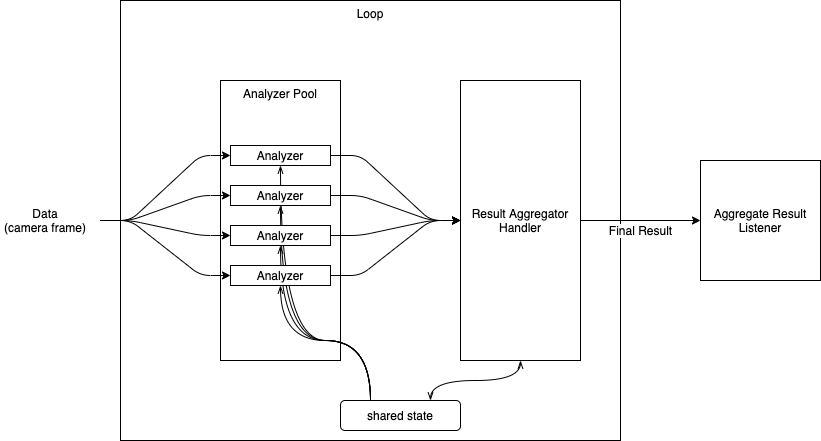

The diagram above was exported from draw.io. Its source (the exported page's mxGraphModel, read from the mxfile embedded in the PNG):
<mxGraphModel dx="1524" dy="860" grid="1" gridSize="10" guides="1" tooltips="1" connect="1" arrows="1" fold="1" page="1" pageScale="1" pageWidth="850" pageHeight="1100" math="0" shadow="0">
  <root>
    <mxCell id="0" />
    <mxCell id="1" parent="0" />
    <mxCell id="G_sS-3mas1lc-GF979PC-60" value="Loop" style="rounded=0;whiteSpace=wrap;html=1;verticalAlign=top;" vertex="1" parent="1">
      <mxGeometry x="260" y="160" width="500" height="440" as="geometry" />
    </mxCell>
    <mxCell id="G_sS-3mas1lc-GF979PC-61" value="Analyzer Pool" style="rounded=0;whiteSpace=wrap;html=1;verticalAlign=top;" vertex="1" parent="1">
      <mxGeometry x="360" y="240" width="120" height="280" as="geometry" />
    </mxCell>
    <mxCell id="G_sS-3mas1lc-GF979PC-62" value="" style="endArrow=classic;html=1;entryX=0;entryY=0.5;entryDx=0;entryDy=0;edgeStyle=entityRelationEdgeStyle;" edge="1" parent="1" target="G_sS-3mas1lc-GF979PC-79">
      <mxGeometry width="50" height="50" relative="1" as="geometry">
        <mxPoint x="240" y="380" as="sourcePoint" />
        <mxPoint x="290" y="280" as="targetPoint" />
      </mxGeometry>
    </mxCell>
    <mxCell id="G_sS-3mas1lc-GF979PC-63" value="Final Result" style="edgeStyle=orthogonalEdgeStyle;rounded=0;orthogonalLoop=1;jettySize=auto;html=1;exitX=1;exitY=0.5;exitDx=0;exitDy=0;entryX=0;entryY=0.5;entryDx=0;entryDy=0;fontSize=12;" edge="1" parent="1" source="G_sS-3mas1lc-GF979PC-64" target="G_sS-3mas1lc-GF979PC-65">
      <mxGeometry y="-10" relative="1" as="geometry">
        <mxPoint as="offset" />
      </mxGeometry>
    </mxCell>
    <mxCell id="G_sS-3mas1lc-GF979PC-64" value="Result Aggregator Handler" style="rounded=0;whiteSpace=wrap;html=1;" vertex="1" parent="1">
      <mxGeometry x="600" y="240" width="120" height="280" as="geometry" />
    </mxCell>
    <mxCell id="G_sS-3mas1lc-GF979PC-65" value="Aggregate Result Listener" style="rounded=0;whiteSpace=wrap;html=1;" vertex="1" parent="1">
      <mxGeometry x="840" y="320" width="120" height="120" as="geometry" />
    </mxCell>
    <mxCell id="G_sS-3mas1lc-GF979PC-66" value="" style="endArrow=classic;html=1;entryX=0;entryY=0.5;entryDx=0;entryDy=0;edgeStyle=entityRelationEdgeStyle;" edge="1" parent="1" target="G_sS-3mas1lc-GF979PC-80">
      <mxGeometry width="50" height="50" relative="1" as="geometry">
        <mxPoint x="240" y="380" as="sourcePoint" />
        <mxPoint x="380" y="325" as="targetPoint" />
      </mxGeometry>
    </mxCell>
    <mxCell id="G_sS-3mas1lc-GF979PC-67" value="" style="endArrow=classic;html=1;entryX=0;entryY=0.5;entryDx=0;entryDy=0;edgeStyle=entityRelationEdgeStyle;" edge="1" parent="1" target="G_sS-3mas1lc-GF979PC-81">
      <mxGeometry width="50" height="50" relative="1" as="geometry">
        <mxPoint x="240" y="380" as="sourcePoint" />
        <mxPoint x="380" y="365" as="targetPoint" />
      </mxGeometry>
    </mxCell>
    <mxCell id="G_sS-3mas1lc-GF979PC-68" value="" style="endArrow=classic;html=1;entryX=0;entryY=0.5;entryDx=0;entryDy=0;edgeStyle=entityRelationEdgeStyle;" edge="1" parent="1" target="G_sS-3mas1lc-GF979PC-82">
      <mxGeometry width="50" height="50" relative="1" as="geometry">
        <mxPoint x="240" y="380" as="sourcePoint" />
        <mxPoint x="380" y="405" as="targetPoint" />
      </mxGeometry>
    </mxCell>
    <mxCell id="G_sS-3mas1lc-GF979PC-69" value="" style="endArrow=classic;html=1;entryX=0;entryY=0.5;entryDx=0;entryDy=0;edgeStyle=entityRelationEdgeStyle;exitX=1;exitY=0.5;exitDx=0;exitDy=0;" edge="1" parent="1" source="G_sS-3mas1lc-GF979PC-79" target="G_sS-3mas1lc-GF979PC-64">
      <mxGeometry width="50" height="50" relative="1" as="geometry">
        <mxPoint x="250" y="390" as="sourcePoint" />
        <mxPoint x="380" y="325" as="targetPoint" />
      </mxGeometry>
    </mxCell>
    <mxCell id="G_sS-3mas1lc-GF979PC-70" value="" style="endArrow=classic;html=1;entryX=0;entryY=0.5;entryDx=0;entryDy=0;edgeStyle=entityRelationEdgeStyle;exitX=1;exitY=0.5;exitDx=0;exitDy=0;" edge="1" parent="1" source="G_sS-3mas1lc-GF979PC-80" target="G_sS-3mas1lc-GF979PC-64">
      <mxGeometry width="50" height="50" relative="1" as="geometry">
        <mxPoint x="480" y="325" as="sourcePoint" />
        <mxPoint x="610" y="390" as="targetPoint" />
      </mxGeometry>
    </mxCell>
    <mxCell id="G_sS-3mas1lc-GF979PC-71" value="" style="endArrow=classic;html=1;entryX=0;entryY=0.5;entryDx=0;entryDy=0;edgeStyle=entityRelationEdgeStyle;exitX=1;exitY=0.5;exitDx=0;exitDy=0;" edge="1" parent="1" source="G_sS-3mas1lc-GF979PC-81" target="G_sS-3mas1lc-GF979PC-64">
      <mxGeometry width="50" height="50" relative="1" as="geometry">
        <mxPoint x="480" y="365" as="sourcePoint" />
        <mxPoint x="610" y="390" as="targetPoint" />
      </mxGeometry>
    </mxCell>
    <mxCell id="G_sS-3mas1lc-GF979PC-72" value="" style="endArrow=classic;html=1;entryX=0;entryY=0.5;entryDx=0;entryDy=0;edgeStyle=entityRelationEdgeStyle;exitX=1;exitY=0.5;exitDx=0;exitDy=0;" edge="1" parent="1" source="G_sS-3mas1lc-GF979PC-82" target="G_sS-3mas1lc-GF979PC-64">
      <mxGeometry width="50" height="50" relative="1" as="geometry">
        <mxPoint x="490" y="375" as="sourcePoint" />
        <mxPoint x="620" y="400" as="targetPoint" />
      </mxGeometry>
    </mxCell>
    <mxCell id="G_sS-3mas1lc-GF979PC-73" style="rounded=0;orthogonalLoop=1;jettySize=auto;html=1;exitX=0.75;exitY=0;exitDx=0;exitDy=0;endArrow=openThin;endFill=0;edgeStyle=orthogonalEdgeStyle;curved=1;startArrow=openThin;startFill=0;" edge="1" parent="1" source="G_sS-3mas1lc-GF979PC-78" target="G_sS-3mas1lc-GF979PC-64">
      <mxGeometry relative="1" as="geometry" />
    </mxCell>
    <mxCell id="G_sS-3mas1lc-GF979PC-74" style="edgeStyle=orthogonalEdgeStyle;rounded=0;orthogonalLoop=1;jettySize=auto;html=1;exitX=0.25;exitY=0;exitDx=0;exitDy=0;endArrow=openThin;endFill=0;curved=1;" edge="1" parent="1" source="G_sS-3mas1lc-GF979PC-78" target="G_sS-3mas1lc-GF979PC-82">
      <mxGeometry relative="1" as="geometry">
        <Array as="points">
          <mxPoint x="510" y="500" />
          <mxPoint x="420" y="500" />
        </Array>
      </mxGeometry>
    </mxCell>
    <mxCell id="G_sS-3mas1lc-GF979PC-75" style="edgeStyle=orthogonalEdgeStyle;rounded=0;orthogonalLoop=1;jettySize=auto;html=1;exitX=0.25;exitY=0;exitDx=0;exitDy=0;endArrow=openThin;endFill=0;curved=1;" edge="1" parent="1" source="G_sS-3mas1lc-GF979PC-78" target="G_sS-3mas1lc-GF979PC-81">
      <mxGeometry relative="1" as="geometry">
        <Array as="points">
          <mxPoint x="510" y="500" />
          <mxPoint x="420" y="500" />
        </Array>
      </mxGeometry>
    </mxCell>
    <mxCell id="G_sS-3mas1lc-GF979PC-76" style="edgeStyle=orthogonalEdgeStyle;rounded=0;orthogonalLoop=1;jettySize=auto;html=1;exitX=0.25;exitY=0;exitDx=0;exitDy=0;endArrow=openThin;endFill=0;curved=1;" edge="1" parent="1" source="G_sS-3mas1lc-GF979PC-78" target="G_sS-3mas1lc-GF979PC-80">
      <mxGeometry relative="1" as="geometry">
        <Array as="points">
          <mxPoint x="510" y="500" />
          <mxPoint x="420" y="500" />
        </Array>
      </mxGeometry>
    </mxCell>
    <mxCell id="G_sS-3mas1lc-GF979PC-77" style="edgeStyle=orthogonalEdgeStyle;rounded=0;orthogonalLoop=1;jettySize=auto;html=1;exitX=0.25;exitY=0;exitDx=0;exitDy=0;endArrow=openThin;endFill=0;curved=1;" edge="1" parent="1" source="G_sS-3mas1lc-GF979PC-78" target="G_sS-3mas1lc-GF979PC-79">
      <mxGeometry relative="1" as="geometry">
        <Array as="points">
          <mxPoint x="510" y="500" />
          <mxPoint x="420" y="500" />
        </Array>
      </mxGeometry>
    </mxCell>
    <mxCell id="G_sS-3mas1lc-GF979PC-78" value="shared state" style="rounded=1;whiteSpace=wrap;html=1;" vertex="1" parent="1">
      <mxGeometry x="480" y="560" width="120" height="30" as="geometry" />
    </mxCell>
    <mxCell id="G_sS-3mas1lc-GF979PC-79" value="Analyzer" style="rounded=0;whiteSpace=wrap;html=1;" vertex="1" parent="1">
      <mxGeometry x="370" y="305" width="100" height="20" as="geometry" />
    </mxCell>
    <mxCell id="G_sS-3mas1lc-GF979PC-80" value="Analyzer" style="rounded=0;whiteSpace=wrap;html=1;" vertex="1" parent="1">
      <mxGeometry x="370" y="345" width="100" height="20" as="geometry" />
    </mxCell>
    <mxCell id="G_sS-3mas1lc-GF979PC-81" value="Analyzer" style="rounded=0;whiteSpace=wrap;html=1;" vertex="1" parent="1">
      <mxGeometry x="370" y="385" width="100" height="20" as="geometry" />
    </mxCell>
    <mxCell id="G_sS-3mas1lc-GF979PC-82" value="Analyzer" style="rounded=0;whiteSpace=wrap;html=1;" vertex="1" parent="1">
      <mxGeometry x="370" y="425" width="100" height="20" as="geometry" />
    </mxCell>
    <mxCell id="G_sS-3mas1lc-GF979PC-83" value="Data&lt;br&gt;(camera frame)" style="text;html=1;strokeColor=none;fillColor=none;align=center;verticalAlign=middle;whiteSpace=wrap;rounded=0;" vertex="1" parent="1">
      <mxGeometry x="140" y="360" width="90" height="40" as="geometry" />
    </mxCell>
  </root>
</mxGraphModel>